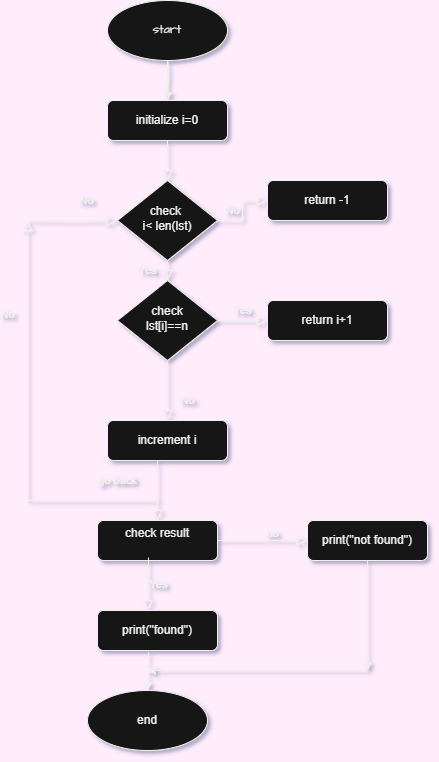

The diagram above was exported from draw.io. Its source (the exported page's mxGraphModel, read from the mxfile embedded in the PNG):
<mxGraphModel dx="1114" dy="566" grid="1" gridSize="10" guides="1" tooltips="1" connect="1" arrows="1" fold="1" page="1" pageScale="1" pageWidth="1169" pageHeight="827" background="#FFEDFC" math="0" shadow="1">
  <root>
    <mxCell id="WIyWlLk6GJQsqaUBKTNV-0" />
    <mxCell id="WIyWlLk6GJQsqaUBKTNV-1" parent="WIyWlLk6GJQsqaUBKTNV-0" />
    <mxCell id="WIyWlLk6GJQsqaUBKTNV-2" value="" style="rounded=0;html=1;jettySize=auto;orthogonalLoop=1;fontSize=11;endArrow=block;endFill=0;endSize=8;strokeWidth=1;shadow=0;labelBackgroundColor=none;edgeStyle=orthogonalEdgeStyle;fontColor=#D9FFE7;" parent="WIyWlLk6GJQsqaUBKTNV-1" source="WIyWlLk6GJQsqaUBKTNV-3" target="WIyWlLk6GJQsqaUBKTNV-6" edge="1">
      <mxGeometry relative="1" as="geometry" />
    </mxCell>
    <mxCell id="WIyWlLk6GJQsqaUBKTNV-3" value="initialize i=0" style="rounded=1;whiteSpace=wrap;html=1;fontSize=12;glass=0;strokeWidth=1;shadow=0;" parent="WIyWlLk6GJQsqaUBKTNV-1" vertex="1">
      <mxGeometry x="160" y="110" width="120" height="40" as="geometry" />
    </mxCell>
    <mxCell id="WIyWlLk6GJQsqaUBKTNV-4" value="Yes" style="rounded=0;html=1;jettySize=auto;orthogonalLoop=1;fontSize=11;endArrow=block;endFill=0;endSize=8;strokeWidth=1;shadow=0;labelBackgroundColor=none;edgeStyle=orthogonalEdgeStyle;" parent="WIyWlLk6GJQsqaUBKTNV-1" source="WIyWlLk6GJQsqaUBKTNV-6" target="WIyWlLk6GJQsqaUBKTNV-10" edge="1">
      <mxGeometry y="20" relative="1" as="geometry">
        <mxPoint as="offset" />
      </mxGeometry>
    </mxCell>
    <mxCell id="WIyWlLk6GJQsqaUBKTNV-5" value="No" style="edgeStyle=orthogonalEdgeStyle;rounded=0;html=1;jettySize=auto;orthogonalLoop=1;fontSize=11;endArrow=block;endFill=0;endSize=8;strokeWidth=1;shadow=0;labelBackgroundColor=none;" parent="WIyWlLk6GJQsqaUBKTNV-1" source="WIyWlLk6GJQsqaUBKTNV-6" target="WIyWlLk6GJQsqaUBKTNV-7" edge="1">
      <mxGeometry y="10" relative="1" as="geometry">
        <mxPoint as="offset" />
      </mxGeometry>
    </mxCell>
    <mxCell id="WIyWlLk6GJQsqaUBKTNV-6" value="check&amp;nbsp;&lt;div&gt;i&amp;lt; len(lst)&lt;/div&gt;" style="rhombus;whiteSpace=wrap;html=1;shadow=0;fontFamily=Helvetica;fontSize=12;align=center;strokeWidth=1;spacing=6;spacingTop=-4;" parent="WIyWlLk6GJQsqaUBKTNV-1" vertex="1">
      <mxGeometry x="170" y="190" width="100" height="80" as="geometry" />
    </mxCell>
    <mxCell id="WIyWlLk6GJQsqaUBKTNV-7" value="return -1" style="rounded=1;whiteSpace=wrap;html=1;fontSize=12;glass=0;strokeWidth=1;shadow=0;" parent="WIyWlLk6GJQsqaUBKTNV-1" vertex="1">
      <mxGeometry x="320" y="190" width="120" height="40" as="geometry" />
    </mxCell>
    <mxCell id="WIyWlLk6GJQsqaUBKTNV-8" value="No" style="rounded=0;html=1;jettySize=auto;orthogonalLoop=1;fontSize=11;endArrow=block;endFill=0;endSize=8;strokeWidth=1;shadow=0;labelBackgroundColor=none;edgeStyle=orthogonalEdgeStyle;" parent="WIyWlLk6GJQsqaUBKTNV-1" source="WIyWlLk6GJQsqaUBKTNV-10" target="WIyWlLk6GJQsqaUBKTNV-11" edge="1">
      <mxGeometry x="0.3333" y="20" relative="1" as="geometry">
        <mxPoint as="offset" />
      </mxGeometry>
    </mxCell>
    <mxCell id="WIyWlLk6GJQsqaUBKTNV-9" value="Yes" style="edgeStyle=orthogonalEdgeStyle;rounded=0;html=1;jettySize=auto;orthogonalLoop=1;fontSize=11;endArrow=block;endFill=0;endSize=8;strokeWidth=1;shadow=0;labelBackgroundColor=none;" parent="WIyWlLk6GJQsqaUBKTNV-1" source="WIyWlLk6GJQsqaUBKTNV-10" target="WIyWlLk6GJQsqaUBKTNV-12" edge="1">
      <mxGeometry y="10" relative="1" as="geometry">
        <mxPoint as="offset" />
      </mxGeometry>
    </mxCell>
    <mxCell id="WIyWlLk6GJQsqaUBKTNV-10" value="check&lt;div&gt;lst[i]==n&lt;/div&gt;" style="rhombus;whiteSpace=wrap;html=1;shadow=0;fontFamily=Helvetica;fontSize=12;align=center;strokeWidth=1;spacing=6;spacingTop=-4;" parent="WIyWlLk6GJQsqaUBKTNV-1" vertex="1">
      <mxGeometry x="170" y="290" width="100" height="80" as="geometry" />
    </mxCell>
    <mxCell id="WIyWlLk6GJQsqaUBKTNV-11" value="increment i" style="rounded=1;whiteSpace=wrap;html=1;fontSize=12;glass=0;strokeWidth=1;shadow=0;" parent="WIyWlLk6GJQsqaUBKTNV-1" vertex="1">
      <mxGeometry x="160" y="430" width="120" height="40" as="geometry" />
    </mxCell>
    <mxCell id="WIyWlLk6GJQsqaUBKTNV-12" value="return i+1" style="rounded=1;whiteSpace=wrap;html=1;fontSize=12;glass=0;strokeWidth=1;shadow=0;" parent="WIyWlLk6GJQsqaUBKTNV-1" vertex="1">
      <mxGeometry x="320" y="310" width="120" height="40" as="geometry" />
    </mxCell>
    <mxCell id="mTn_XOH6NCk6FPZvz5Ro-1" value="start" style="ellipse;whiteSpace=wrap;html=1;hachureGap=4;fontFamily=Architects Daughter;fontSource=https%3A%2F%2Ffonts.googleapis.com%2Fcss%3Ffamily%3DArchitects%2BDaughter;" parent="WIyWlLk6GJQsqaUBKTNV-1" vertex="1">
      <mxGeometry x="160" y="10" width="120" height="60" as="geometry" />
    </mxCell>
    <mxCell id="mTn_XOH6NCk6FPZvz5Ro-3" value="" style="edgeStyle=none;orthogonalLoop=1;jettySize=auto;html=1;rounded=0;sketch=1;hachureGap=4;jiggle=2;curveFitting=1;fontFamily=Architects Daughter;fontSource=https%3A%2F%2Ffonts.googleapis.com%2Fcss%3Ffamily%3DArchitects%2BDaughter;exitX=0.5;exitY=1;exitDx=0;exitDy=0;entryX=0.5;entryY=0;entryDx=0;entryDy=0;" parent="WIyWlLk6GJQsqaUBKTNV-1" source="mTn_XOH6NCk6FPZvz5Ro-1" target="WIyWlLk6GJQsqaUBKTNV-3" edge="1">
      <mxGeometry width="100" relative="1" as="geometry">
        <mxPoint x="170" y="80" as="sourcePoint" />
        <mxPoint x="220" y="100" as="targetPoint" />
        <Array as="points" />
      </mxGeometry>
    </mxCell>
    <mxCell id="mTn_XOH6NCk6FPZvz5Ro-5" style="edgeStyle=orthogonalEdgeStyle;rounded=0;orthogonalLoop=1;jettySize=auto;html=1;entryX=0.5;entryY=0;entryDx=0;entryDy=0;" parent="WIyWlLk6GJQsqaUBKTNV-1" edge="1">
      <mxGeometry relative="1" as="geometry">
        <mxPoint x="310" y="100" as="sourcePoint" />
        <mxPoint x="310" y="100" as="targetPoint" />
      </mxGeometry>
    </mxCell>
    <mxCell id="mTn_XOH6NCk6FPZvz5Ro-6" value="go back" style="rounded=0;html=1;jettySize=auto;orthogonalLoop=1;fontSize=11;endArrow=block;endFill=0;endSize=8;strokeWidth=1;shadow=0;labelBackgroundColor=none;edgeStyle=orthogonalEdgeStyle;" parent="WIyWlLk6GJQsqaUBKTNV-1" edge="1">
      <mxGeometry x="-0.2174" y="20" relative="1" as="geometry">
        <mxPoint as="offset" />
        <mxPoint x="80" y="510" as="sourcePoint" />
        <mxPoint x="210" y="530" as="targetPoint" />
        <Array as="points">
          <mxPoint x="210" y="470" />
          <mxPoint x="210" y="470" />
        </Array>
      </mxGeometry>
    </mxCell>
    <mxCell id="mTn_XOH6NCk6FPZvz5Ro-7" value="No" style="rounded=0;html=1;jettySize=auto;orthogonalLoop=1;fontSize=11;endArrow=block;endFill=0;endSize=8;strokeWidth=1;shadow=0;labelBackgroundColor=none;edgeStyle=orthogonalEdgeStyle;" parent="WIyWlLk6GJQsqaUBKTNV-1" edge="1">
      <mxGeometry x="0.3333" y="20" relative="1" as="geometry">
        <mxPoint as="offset" />
        <mxPoint x="80" y="511" as="sourcePoint" />
        <mxPoint x="80" y="230" as="targetPoint" />
      </mxGeometry>
    </mxCell>
    <mxCell id="mTn_XOH6NCk6FPZvz5Ro-8" value="No" style="rounded=0;html=1;jettySize=auto;orthogonalLoop=1;fontSize=11;endArrow=block;endFill=0;endSize=8;strokeWidth=1;shadow=0;labelBackgroundColor=none;edgeStyle=orthogonalEdgeStyle;entryX=0;entryY=0.5;entryDx=0;entryDy=0;" parent="WIyWlLk6GJQsqaUBKTNV-1" target="WIyWlLk6GJQsqaUBKTNV-6" edge="1">
      <mxGeometry x="0.3333" y="20" relative="1" as="geometry">
        <mxPoint as="offset" />
        <mxPoint x="80" y="230" as="sourcePoint" />
        <mxPoint x="90" y="290" as="targetPoint" />
      </mxGeometry>
    </mxCell>
    <mxCell id="mTn_XOH6NCk6FPZvz5Ro-9" value="check result&lt;div&gt;&lt;br&gt;&lt;/div&gt;" style="rounded=1;whiteSpace=wrap;html=1;fontSize=12;glass=0;strokeWidth=1;shadow=0;" parent="WIyWlLk6GJQsqaUBKTNV-1" vertex="1">
      <mxGeometry x="150" y="530" width="120" height="40" as="geometry" />
    </mxCell>
    <mxCell id="mTn_XOH6NCk6FPZvz5Ro-11" value="Yes" style="edgeStyle=orthogonalEdgeStyle;rounded=0;html=1;jettySize=auto;orthogonalLoop=1;fontSize=11;endArrow=block;endFill=0;endSize=8;strokeWidth=1;shadow=0;labelBackgroundColor=none;exitX=0.425;exitY=0.925;exitDx=0;exitDy=0;exitPerimeter=0;" parent="WIyWlLk6GJQsqaUBKTNV-1" source="mTn_XOH6NCk6FPZvz5Ro-9" edge="1">
      <mxGeometry y="10" relative="1" as="geometry">
        <mxPoint as="offset" />
        <mxPoint x="170" y="600" as="sourcePoint" />
        <mxPoint x="200" y="620" as="targetPoint" />
      </mxGeometry>
    </mxCell>
    <mxCell id="mTn_XOH6NCk6FPZvz5Ro-12" value="print(&quot;found&quot;)" style="rounded=1;whiteSpace=wrap;html=1;" parent="WIyWlLk6GJQsqaUBKTNV-1" vertex="1">
      <mxGeometry x="150" y="620" width="120" height="40" as="geometry" />
    </mxCell>
    <mxCell id="mTn_XOH6NCk6FPZvz5Ro-13" value="no&lt;div&gt;&lt;br&gt;&lt;/div&gt;" style="edgeStyle=orthogonalEdgeStyle;rounded=0;html=1;jettySize=auto;orthogonalLoop=1;fontSize=11;endArrow=block;endFill=0;endSize=8;strokeWidth=1;shadow=0;labelBackgroundColor=none;exitX=1;exitY=0.5;exitDx=0;exitDy=0;" parent="WIyWlLk6GJQsqaUBKTNV-1" source="mTn_XOH6NCk6FPZvz5Ro-9" edge="1">
      <mxGeometry y="10" relative="1" as="geometry">
        <mxPoint as="offset" />
        <mxPoint x="280" y="550" as="sourcePoint" />
        <mxPoint x="360" y="550" as="targetPoint" />
        <Array as="points" />
      </mxGeometry>
    </mxCell>
    <mxCell id="mTn_XOH6NCk6FPZvz5Ro-14" value="print(&quot;not found&quot;)" style="rounded=1;whiteSpace=wrap;html=1;fontSize=12;glass=0;strokeWidth=1;shadow=0;" parent="WIyWlLk6GJQsqaUBKTNV-1" vertex="1">
      <mxGeometry x="360" y="530" width="120" height="40" as="geometry" />
    </mxCell>
    <mxCell id="mTn_XOH6NCk6FPZvz5Ro-15" value="" style="endArrow=classic;html=1;rounded=0;exitX=0.5;exitY=1;exitDx=0;exitDy=0;" parent="WIyWlLk6GJQsqaUBKTNV-1" source="mTn_XOH6NCk6FPZvz5Ro-14" edge="1">
      <mxGeometry width="50" height="50" relative="1" as="geometry">
        <mxPoint x="430" y="770" as="sourcePoint" />
        <mxPoint x="420" y="680" as="targetPoint" />
      </mxGeometry>
    </mxCell>
    <mxCell id="mTn_XOH6NCk6FPZvz5Ro-16" value="" style="endArrow=classic;html=1;rounded=0;exitX=0.425;exitY=1.05;exitDx=0;exitDy=0;exitPerimeter=0;" parent="WIyWlLk6GJQsqaUBKTNV-1" source="mTn_XOH6NCk6FPZvz5Ro-12" edge="1">
      <mxGeometry width="50" height="50" relative="1" as="geometry">
        <mxPoint x="200" y="670" as="sourcePoint" />
        <mxPoint x="200" y="700" as="targetPoint" />
      </mxGeometry>
    </mxCell>
    <mxCell id="mTn_XOH6NCk6FPZvz5Ro-17" value="end" style="ellipse;whiteSpace=wrap;html=1;" parent="WIyWlLk6GJQsqaUBKTNV-1" vertex="1">
      <mxGeometry x="140" y="700" width="120" height="60" as="geometry" />
    </mxCell>
    <mxCell id="mTn_XOH6NCk6FPZvz5Ro-18" value="" style="endArrow=classic;html=1;rounded=0;" parent="WIyWlLk6GJQsqaUBKTNV-1" edge="1">
      <mxGeometry width="50" height="50" relative="1" as="geometry">
        <mxPoint x="420" y="680" as="sourcePoint" />
        <mxPoint x="200" y="680" as="targetPoint" />
      </mxGeometry>
    </mxCell>
  </root>
</mxGraphModel>